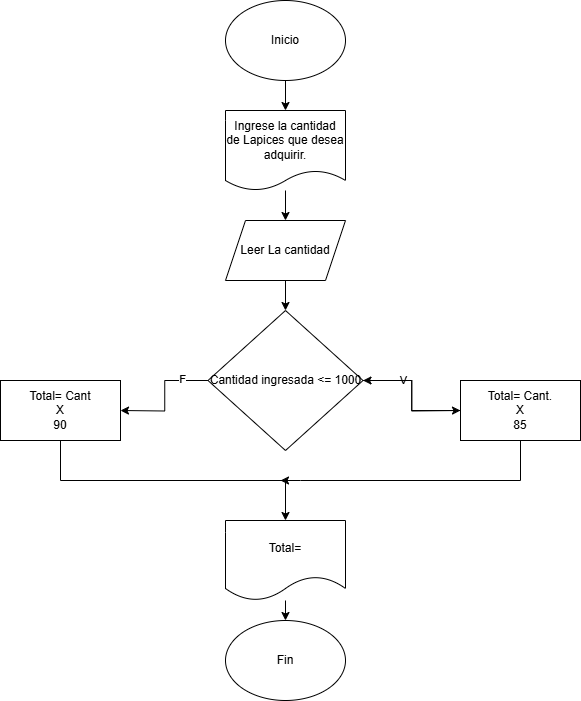

The diagram above was exported from draw.io. Its source (the exported page's mxGraphModel, read from the mxfile embedded in the PNG):
<mxGraphModel dx="1313" dy="816" grid="1" gridSize="10" guides="1" tooltips="1" connect="1" arrows="1" fold="1" page="1" pageScale="1" pageWidth="850" pageHeight="1100" math="0" shadow="0">
  <root>
    <mxCell id="0" />
    <mxCell id="1" parent="0" />
    <mxCell id="aCJAEuuVhp0ax3N1pCZR-18" style="edgeStyle=orthogonalEdgeStyle;rounded=0;orthogonalLoop=1;jettySize=auto;html=1;exitX=0.5;exitY=1;exitDx=0;exitDy=0;entryX=0.5;entryY=0;entryDx=0;entryDy=0;" edge="1" parent="1" source="aCJAEuuVhp0ax3N1pCZR-6" target="aCJAEuuVhp0ax3N1pCZR-17">
      <mxGeometry relative="1" as="geometry" />
    </mxCell>
    <mxCell id="aCJAEuuVhp0ax3N1pCZR-6" value="Leer La cantidad" style="shape=parallelogram;perimeter=parallelogramPerimeter;whiteSpace=wrap;html=1;fixedSize=1;" vertex="1" parent="1">
      <mxGeometry x="305" y="230" width="120" height="60" as="geometry" />
    </mxCell>
    <mxCell id="aCJAEuuVhp0ax3N1pCZR-10" style="edgeStyle=orthogonalEdgeStyle;rounded=0;orthogonalLoop=1;jettySize=auto;html=1;exitX=0.5;exitY=1;exitDx=0;exitDy=0;entryX=0.5;entryY=0;entryDx=0;entryDy=0;" edge="1" parent="1" source="aCJAEuuVhp0ax3N1pCZR-8" target="aCJAEuuVhp0ax3N1pCZR-9">
      <mxGeometry relative="1" as="geometry" />
    </mxCell>
    <mxCell id="aCJAEuuVhp0ax3N1pCZR-8" value="Inicio" style="ellipse;whiteSpace=wrap;html=1;" vertex="1" parent="1">
      <mxGeometry x="305" y="10" width="120" height="80" as="geometry" />
    </mxCell>
    <mxCell id="aCJAEuuVhp0ax3N1pCZR-12" style="edgeStyle=orthogonalEdgeStyle;rounded=0;orthogonalLoop=1;jettySize=auto;html=1;entryX=0.5;entryY=0;entryDx=0;entryDy=0;" edge="1" parent="1" source="aCJAEuuVhp0ax3N1pCZR-9" target="aCJAEuuVhp0ax3N1pCZR-6">
      <mxGeometry relative="1" as="geometry" />
    </mxCell>
    <mxCell id="aCJAEuuVhp0ax3N1pCZR-9" value="Ingrese la cantidad de Lapices que desea adquirir." style="shape=document;whiteSpace=wrap;html=1;boundedLbl=1;size=0.25;" vertex="1" parent="1">
      <mxGeometry x="305" y="120" width="120" height="80" as="geometry" />
    </mxCell>
    <mxCell id="aCJAEuuVhp0ax3N1pCZR-19" style="edgeStyle=orthogonalEdgeStyle;rounded=0;orthogonalLoop=1;jettySize=auto;html=1;exitX=0;exitY=0.5;exitDx=0;exitDy=0;entryX=1;entryY=0.5;entryDx=0;entryDy=0;" edge="1" parent="1" source="aCJAEuuVhp0ax3N1pCZR-17">
      <mxGeometry relative="1" as="geometry">
        <mxPoint x="200" y="420" as="targetPoint" />
      </mxGeometry>
    </mxCell>
    <mxCell id="aCJAEuuVhp0ax3N1pCZR-22" value="F" style="edgeLabel;html=1;align=center;verticalAlign=middle;resizable=0;points=[];" vertex="1" connectable="0" parent="aCJAEuuVhp0ax3N1pCZR-19">
      <mxGeometry x="-0.5626" y="-2" relative="1" as="geometry">
        <mxPoint as="offset" />
      </mxGeometry>
    </mxCell>
    <mxCell id="aCJAEuuVhp0ax3N1pCZR-20" style="edgeStyle=orthogonalEdgeStyle;rounded=0;orthogonalLoop=1;jettySize=auto;html=1;exitX=1;exitY=0.5;exitDx=0;exitDy=0;entryX=0;entryY=0.5;entryDx=0;entryDy=0;" edge="1" parent="1" source="aCJAEuuVhp0ax3N1pCZR-17">
      <mxGeometry relative="1" as="geometry">
        <mxPoint x="540" y="420" as="targetPoint" />
      </mxGeometry>
    </mxCell>
    <mxCell id="aCJAEuuVhp0ax3N1pCZR-21" value="V" style="edgeLabel;html=1;align=center;verticalAlign=middle;resizable=0;points=[];" vertex="1" connectable="0" parent="aCJAEuuVhp0ax3N1pCZR-20">
      <mxGeometry x="-0.3678" y="1" relative="1" as="geometry">
        <mxPoint as="offset" />
      </mxGeometry>
    </mxCell>
    <mxCell id="aCJAEuuVhp0ax3N1pCZR-17" value="Cantidad ingresada &amp;lt;= 1000" style="rhombus;whiteSpace=wrap;html=1;align=center;" vertex="1" parent="1">
      <mxGeometry x="287.5" y="320" width="155" height="140" as="geometry" />
    </mxCell>
    <mxCell id="aCJAEuuVhp0ax3N1pCZR-23" value="Fin" style="ellipse;whiteSpace=wrap;html=1;" vertex="1" parent="1">
      <mxGeometry x="305" y="630" width="120" height="80" as="geometry" />
    </mxCell>
    <mxCell id="aCJAEuuVhp0ax3N1pCZR-29" style="edgeStyle=orthogonalEdgeStyle;rounded=0;orthogonalLoop=1;jettySize=auto;html=1;exitX=0.5;exitY=1;exitDx=0;exitDy=0;entryX=0.5;entryY=0;entryDx=0;entryDy=0;" edge="1" parent="1" source="aCJAEuuVhp0ax3N1pCZR-24" target="aCJAEuuVhp0ax3N1pCZR-27">
      <mxGeometry relative="1" as="geometry" />
    </mxCell>
    <mxCell id="aCJAEuuVhp0ax3N1pCZR-24" value="Total= Cant&lt;div&gt;X&lt;/div&gt;&lt;div&gt;90&lt;/div&gt;" style="rounded=0;whiteSpace=wrap;html=1;" vertex="1" parent="1">
      <mxGeometry x="80" y="390" width="120" height="60" as="geometry" />
    </mxCell>
    <mxCell id="aCJAEuuVhp0ax3N1pCZR-26" value="" style="edgeStyle=orthogonalEdgeStyle;rounded=0;orthogonalLoop=1;jettySize=auto;html=1;" edge="1" parent="1" source="aCJAEuuVhp0ax3N1pCZR-25" target="aCJAEuuVhp0ax3N1pCZR-17">
      <mxGeometry relative="1" as="geometry" />
    </mxCell>
    <mxCell id="aCJAEuuVhp0ax3N1pCZR-30" style="edgeStyle=orthogonalEdgeStyle;rounded=0;orthogonalLoop=1;jettySize=auto;html=1;exitX=0.5;exitY=1;exitDx=0;exitDy=0;" edge="1" parent="1" source="aCJAEuuVhp0ax3N1pCZR-25">
      <mxGeometry relative="1" as="geometry">
        <mxPoint x="360" y="490" as="targetPoint" />
        <Array as="points">
          <mxPoint x="600" y="490" />
          <mxPoint x="380" y="490" />
        </Array>
      </mxGeometry>
    </mxCell>
    <mxCell id="aCJAEuuVhp0ax3N1pCZR-25" value="Total= Cant.&lt;div&gt;X&lt;/div&gt;&lt;div&gt;85&lt;/div&gt;" style="rounded=0;whiteSpace=wrap;html=1;" vertex="1" parent="1">
      <mxGeometry x="540" y="390" width="120" height="60" as="geometry" />
    </mxCell>
    <mxCell id="aCJAEuuVhp0ax3N1pCZR-33" value="" style="edgeStyle=none;rounded=0;orthogonalLoop=1;jettySize=auto;html=1;" edge="1" parent="1" source="aCJAEuuVhp0ax3N1pCZR-27" target="aCJAEuuVhp0ax3N1pCZR-23">
      <mxGeometry relative="1" as="geometry" />
    </mxCell>
    <mxCell id="aCJAEuuVhp0ax3N1pCZR-27" value="Total=" style="shape=document;whiteSpace=wrap;html=1;boundedLbl=1;" vertex="1" parent="1">
      <mxGeometry x="305" y="530" width="120" height="80" as="geometry" />
    </mxCell>
  </root>
</mxGraphModel>